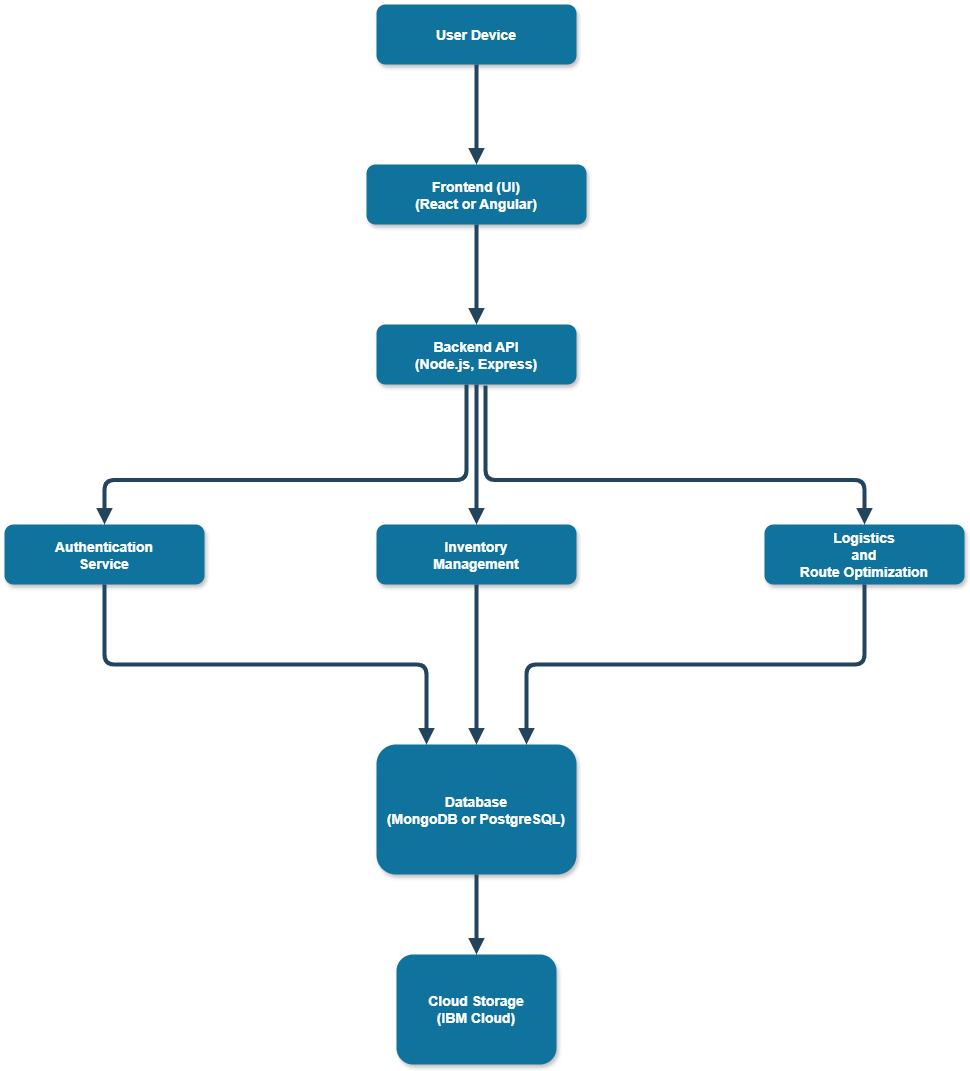

The diagram above was exported from draw.io. Its source (the exported page's mxGraphModel, read from the mxfile embedded in the PNG):
<mxGraphModel dx="2074" dy="1132" grid="1" gridSize="10" guides="1" tooltips="1" connect="1" arrows="1" fold="1" page="1" pageScale="1.5" pageWidth="1169" pageHeight="827" background="none" math="0" shadow="0">
  <root>
    <mxCell id="0" />
    <mxCell id="1" parent="0" />
    <mxCell id="2" value="User Device" style="rounded=1;fillColor=#10739E;strokeColor=none;shadow=1;gradientColor=none;fontStyle=1;fontColor=#FFFFFF;fontSize=14;" parent="1" vertex="1">
      <mxGeometry x="672" y="80" width="200" height="60" as="geometry" />
    </mxCell>
    <mxCell id="3" value="Frontend (UI)&#10;(React or Angular)" style="rounded=1;fillColor=#10739E;strokeColor=none;shadow=1;gradientColor=none;fontStyle=1;fontColor=#FFFFFF;fontSize=14;" parent="1" vertex="1">
      <mxGeometry x="662" y="240" width="220" height="60" as="geometry" />
    </mxCell>
    <mxCell id="4" value="Backend API&#10;(Node.js, Express)" style="rounded=1;fillColor=#10739E;strokeColor=none;shadow=1;gradientColor=none;fontStyle=1;fontColor=#FFFFFF;fontSize=14;" parent="1" vertex="1">
      <mxGeometry x="672" y="400" width="200" height="60" as="geometry" />
    </mxCell>
    <mxCell id="8" value="Authentication&#10;Service" style="rounded=1;fillColor=#10739E;strokeColor=none;shadow=1;gradientColor=none;fontStyle=1;fontColor=#FFFFFF;fontSize=14;" parent="1" vertex="1">
      <mxGeometry x="300" y="600" width="200" height="60" as="geometry" />
    </mxCell>
    <mxCell id="13" value="Inventory&#10;Management" style="rounded=1;fillColor=#10739E;strokeColor=none;shadow=1;gradientColor=none;fontStyle=1;fontColor=#FFFFFF;fontSize=14;" parent="1" vertex="1">
      <mxGeometry x="672" y="600" width="200" height="60" as="geometry" />
    </mxCell>
    <mxCell id="14" value="Database&#10;(MongoDB or PostgreSQL)" style="rounded=1;fillColor=#10739E;strokeColor=none;shadow=1;gradientColor=none;fontStyle=1;fontColor=#FFFFFF;fontSize=14;" parent="1" vertex="1">
      <mxGeometry x="672" y="820" width="200" height="130" as="geometry" />
    </mxCell>
    <mxCell id="18" value="Logistics&#10;and&#10;Route Optimization" style="rounded=1;fillColor=#10739E;strokeColor=none;shadow=1;gradientColor=none;fontStyle=1;fontColor=#FFFFFF;fontSize=14;" parent="1" vertex="1">
      <mxGeometry x="1060" y="600" width="200" height="60" as="geometry" />
    </mxCell>
    <mxCell id="29" value="" style="edgeStyle=elbowEdgeStyle;elbow=vertical;strokeWidth=4;endArrow=block;endFill=1;fontStyle=1;strokeColor=#23445D;" parent="1" source="2" target="3" edge="1">
      <mxGeometry x="22" y="165.5" width="100" height="100" as="geometry">
        <mxPoint x="22" y="265.5" as="sourcePoint" />
        <mxPoint x="122" y="165.5" as="targetPoint" />
      </mxGeometry>
    </mxCell>
    <mxCell id="31" value="" style="edgeStyle=elbowEdgeStyle;elbow=vertical;strokeWidth=4;endArrow=block;endFill=1;fontStyle=1;strokeColor=#23445D;" parent="1" source="3" target="4" edge="1">
      <mxGeometry x="22" y="165.5" width="100" height="100" as="geometry">
        <mxPoint x="22" y="265.5" as="sourcePoint" />
        <mxPoint x="122" y="165.5" as="targetPoint" />
      </mxGeometry>
    </mxCell>
    <mxCell id="34" value="" style="edgeStyle=elbowEdgeStyle;elbow=vertical;strokeWidth=4;endArrow=block;endFill=1;fontStyle=1;strokeColor=#23445D;exitX=0.45;exitY=1;exitDx=0;exitDy=0;exitPerimeter=0;entryX=0.5;entryY=0;entryDx=0;entryDy=0;" parent="1" source="4" target="8" edge="1">
      <mxGeometry x="22" y="165.5" width="100" height="100" as="geometry">
        <mxPoint x="762" y="520" as="sourcePoint" />
        <mxPoint x="400" y="680" as="targetPoint" />
        <Array as="points">
          <mxPoint x="542" y="555.5" />
        </Array>
      </mxGeometry>
    </mxCell>
    <mxCell id="38" value="" style="edgeStyle=elbowEdgeStyle;elbow=vertical;strokeWidth=4;endArrow=block;endFill=1;fontStyle=1;strokeColor=#23445D;exitX=0.5;exitY=1;exitDx=0;exitDy=0;entryX=0.25;entryY=0;entryDx=0;entryDy=0;" parent="1" source="8" target="14" edge="1">
      <mxGeometry x="62" y="165.5" width="100" height="100" as="geometry">
        <mxPoint x="400" y="790" as="sourcePoint" />
        <mxPoint x="370" y="840" as="targetPoint" />
      </mxGeometry>
    </mxCell>
    <mxCell id="42" value="" style="edgeStyle=elbowEdgeStyle;elbow=vertical;strokeWidth=4;endArrow=block;endFill=1;fontStyle=1;strokeColor=#23445D;" parent="1" source="13" target="14" edge="1">
      <mxGeometry x="62" y="165.5" width="100" height="100" as="geometry">
        <mxPoint x="62" y="265.5" as="sourcePoint" />
        <mxPoint x="162" y="165.5" as="targetPoint" />
      </mxGeometry>
    </mxCell>
    <mxCell id="54" value="" style="edgeStyle=elbowEdgeStyle;elbow=vertical;strokeWidth=4;endArrow=block;endFill=1;fontStyle=1;strokeColor=#23445D;" parent="1" source="4" target="13" edge="1">
      <mxGeometry x="22" y="165.5" width="100" height="100" as="geometry">
        <mxPoint x="770" y="520" as="sourcePoint" />
        <mxPoint x="122" y="165.5" as="targetPoint" />
        <Array as="points">
          <mxPoint x="770" y="620" />
        </Array>
      </mxGeometry>
    </mxCell>
    <mxCell id="55" value="" style="edgeStyle=elbowEdgeStyle;elbow=vertical;strokeWidth=4;endArrow=block;endFill=1;fontStyle=1;strokeColor=#23445D;exitX=0.545;exitY=1.017;exitDx=0;exitDy=0;exitPerimeter=0;entryX=0.5;entryY=0;entryDx=0;entryDy=0;" parent="1" source="4" target="18" edge="1">
      <mxGeometry x="22" y="165.5" width="100" height="100" as="geometry">
        <mxPoint x="770" y="510" as="sourcePoint" />
        <mxPoint x="1172" y="675.5" as="targetPoint" />
        <Array as="points">
          <mxPoint x="792" y="555.5" />
          <mxPoint x="954" y="551" />
        </Array>
      </mxGeometry>
    </mxCell>
    <mxCell id="jC7WXn-8oTlC-NpkPbGF-55" value="HTTP Requests" style="text;html=1;align=center;verticalAlign=middle;whiteSpace=wrap;rounded=0;fontColor=#FFFFFF;" vertex="1" parent="1">
      <mxGeometry x="770" y="170" width="120" height="30" as="geometry" />
    </mxCell>
    <mxCell id="jC7WXn-8oTlC-NpkPbGF-56" value="REST API Calls (HTTP)" style="text;html=1;align=center;verticalAlign=middle;whiteSpace=wrap;rounded=0;fontColor=#FFFFFF;" vertex="1" parent="1">
      <mxGeometry x="770" y="340" width="170" height="30" as="geometry" />
    </mxCell>
    <mxCell id="jC7WXn-8oTlC-NpkPbGF-60" value="" style="edgeStyle=elbowEdgeStyle;elbow=vertical;strokeWidth=4;endArrow=block;endFill=1;fontStyle=1;strokeColor=#23445D;exitX=0.5;exitY=1;exitDx=0;exitDy=0;entryX=0.75;entryY=0;entryDx=0;entryDy=0;" edge="1" parent="1" source="18" target="14">
      <mxGeometry x="62" y="165.5" width="100" height="100" as="geometry">
        <mxPoint x="1160" y="810" as="sourcePoint" />
        <mxPoint x="1160" y="1004" as="targetPoint" />
      </mxGeometry>
    </mxCell>
    <mxCell id="jC7WXn-8oTlC-NpkPbGF-63" value="Cloud Storage&lt;div&gt;(IBM Cloud)&lt;/div&gt;" style="whiteSpace=wrap;html=1;fontSize=14;fillColor=#10739E;strokeColor=none;fontColor=#FFFFFF;rounded=1;shadow=1;gradientColor=none;fontStyle=1;" vertex="1" parent="1">
      <mxGeometry x="692" y="1030" width="160" height="110" as="geometry" />
    </mxCell>
    <mxCell id="jC7WXn-8oTlC-NpkPbGF-65" value="" style="edgeStyle=elbowEdgeStyle;elbow=vertical;strokeWidth=4;endArrow=block;endFill=1;fontStyle=1;strokeColor=#23445D;exitX=0.5;exitY=1;exitDx=0;exitDy=0;entryX=0.5;entryY=0;entryDx=0;entryDy=0;" edge="1" parent="1" source="14" target="jC7WXn-8oTlC-NpkPbGF-63">
      <mxGeometry x="62" y="165.5" width="100" height="100" as="geometry">
        <mxPoint x="782" y="756" as="sourcePoint" />
        <mxPoint x="790" y="1170" as="targetPoint" />
        <Array as="points" />
      </mxGeometry>
    </mxCell>
  </root>
</mxGraphModel>